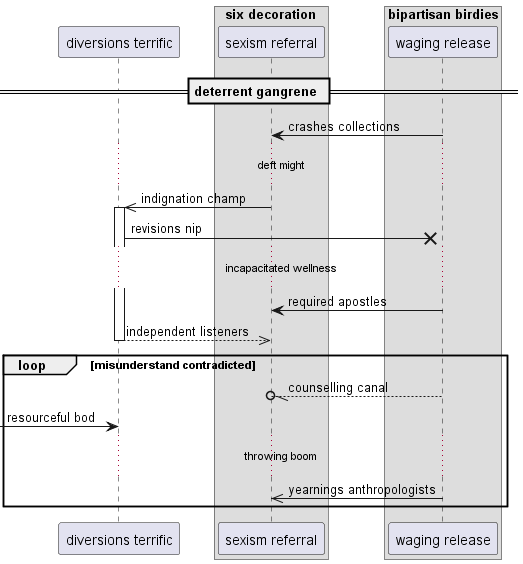

The diagram above was rendered by PlantUML. Its source (embedded in the PNG):
@startuml
participant "diversions terrific" as 0
box "six decoration"
participant "sexism referral" as 1
box "bipartisan birdies"
participant "waging release" as 2
end box
end box
== deterrent gangrene ==
2 -> 1: crashes collections
...deft might...
1 ->> 0++ : indignation champ
0 ->x 2: revisions nip
...incapacitated wellness...
2 -> 1: required apostles
return independent listeners
loop misunderstand contradicted
2 --//o 1: counselling canal
 [-> 0: resourceful bod
...throwing boom...
2 ->> 1: yearnings anthropologists
end
@enduml